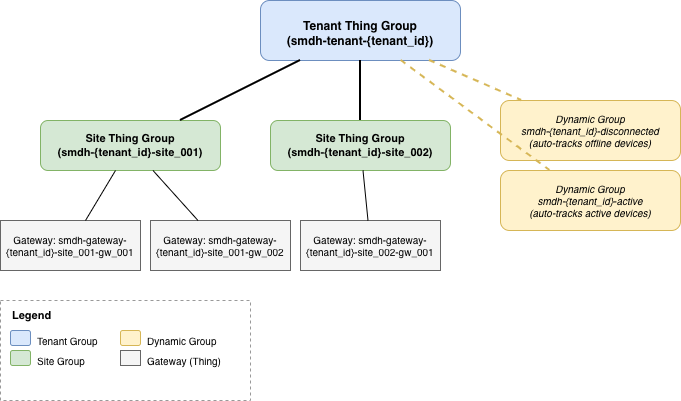

The diagram above was exported from draw.io. Its source (the exported page's mxGraphModel, read from the mxfile embedded in the PNG):
<mxGraphModel dx="1186" dy="829" grid="1" gridSize="10" guides="1" tooltips="1" connect="1" arrows="1" fold="1" page="1" pageScale="1" pageWidth="850" pageHeight="600" math="0" shadow="0">
  <root>
    <mxCell id="0" />
    <mxCell id="1" parent="0" />
    <mxCell id="tenant" value="Tenant Thing Group&#10;(smdh-tenant-{tenant_id})" style="rounded=1;whiteSpace=wrap;html=1;fillColor=#dae8fc;strokeColor=#6c8ebf;fontStyle=1;fontSize=12;spacingTop=5;" parent="1" vertex="1">
      <mxGeometry x="300" y="40" width="200" height="60" as="geometry" />
    </mxCell>
    <mxCell id="site1" value="Site Thing Group&#10;(smdh-{tenant_id}-site_001)" style="rounded=1;whiteSpace=wrap;html=1;fillColor=#d5e8d4;strokeColor=#82b366;fontStyle=1;fontSize=11;" parent="1" vertex="1">
      <mxGeometry x="80" y="160" width="180" height="50" as="geometry" />
    </mxCell>
    <mxCell id="site2" value="Site Thing Group&#10;(smdh-{tenant_id}-site_002)" style="rounded=1;whiteSpace=wrap;html=1;fillColor=#d5e8d4;strokeColor=#82b366;fontStyle=1;fontSize=11;" parent="1" vertex="1">
      <mxGeometry x="310" y="160" width="180" height="50" as="geometry" />
    </mxCell>
    <mxCell id="dynamic1" value="Dynamic Group&#10;smdh-{tenant_id}-disconnected&#10;(auto-tracks offline devices)" style="rounded=1;whiteSpace=wrap;html=1;fillColor=#fff2cc;strokeColor=#d6b656;fontStyle=2;fontSize=10;" parent="1" vertex="1">
      <mxGeometry x="540" y="140" width="180" height="60" as="geometry" />
    </mxCell>
    <mxCell id="dynamic2" value="Dynamic Group&#10;smdh-{tenant_id}-active&#10;(auto-tracks active devices)" style="rounded=1;whiteSpace=wrap;html=1;fillColor=#fff2cc;strokeColor=#d6b656;fontStyle=2;fontSize=10;" parent="1" vertex="1">
      <mxGeometry x="540" y="210" width="180" height="60" as="geometry" />
    </mxCell>
    <mxCell id="gw1" value="Gateway: smdh-gateway-&#10;{tenant_id}-site_001-gw_001" style="rounded=0;whiteSpace=wrap;html=1;fillColor=#f5f5f5;strokeColor=#666666;fontSize=10;" parent="1" vertex="1">
      <mxGeometry x="40" y="260" width="140" height="50" as="geometry" />
    </mxCell>
    <mxCell id="gw2" value="Gateway: smdh-gateway-&#10;{tenant_id}-site_001-gw_002" style="rounded=0;whiteSpace=wrap;html=1;fillColor=#f5f5f5;strokeColor=#666666;fontSize=10;" parent="1" vertex="1">
      <mxGeometry x="190" y="260" width="140" height="50" as="geometry" />
    </mxCell>
    <mxCell id="gw3" value="Gateway: smdh-gateway-&#10;{tenant_id}-site_002-gw_001" style="rounded=0;whiteSpace=wrap;html=1;fillColor=#f5f5f5;strokeColor=#666666;fontSize=10;" parent="1" vertex="1">
      <mxGeometry x="340" y="260" width="140" height="50" as="geometry" />
    </mxCell>
    <mxCell id="c1" style="endArrow=none;html=1;rounded=0;strokeWidth=2;" parent="1" source="tenant" target="site1" edge="1">
      <mxGeometry relative="1" as="geometry" />
    </mxCell>
    <mxCell id="c2" style="endArrow=none;html=1;rounded=0;strokeWidth=2;" parent="1" source="tenant" target="site2" edge="1">
      <mxGeometry relative="1" as="geometry" />
    </mxCell>
    <mxCell id="c3" style="endArrow=none;html=1;rounded=0;strokeWidth=2;dashed=1;strokeColor=#d6b656;" parent="1" source="tenant" target="dynamic1" edge="1">
      <mxGeometry relative="1" as="geometry" />
    </mxCell>
    <mxCell id="c4" style="endArrow=none;html=1;rounded=0;strokeWidth=2;dashed=1;strokeColor=#d6b656;" parent="1" source="tenant" target="dynamic2" edge="1">
      <mxGeometry relative="1" as="geometry" />
    </mxCell>
    <mxCell id="c5" style="endArrow=none;html=1;rounded=0;strokeWidth=1;" parent="1" source="site1" target="gw1" edge="1">
      <mxGeometry relative="1" as="geometry" />
    </mxCell>
    <mxCell id="c6" style="endArrow=none;html=1;rounded=0;strokeWidth=1;" parent="1" source="site1" target="gw2" edge="1">
      <mxGeometry relative="1" as="geometry" />
    </mxCell>
    <mxCell id="c7" style="endArrow=none;html=1;rounded=0;strokeWidth=1;" parent="1" source="site2" target="gw3" edge="1">
      <mxGeometry relative="1" as="geometry" />
    </mxCell>
    <mxCell id="legend" value="" style="rounded=0;whiteSpace=wrap;html=1;fillColor=none;strokeColor=#999999;dashed=1;" parent="1" vertex="1">
      <mxGeometry x="40" y="340" width="250" height="100" as="geometry" />
    </mxCell>
    <mxCell id="legend-title" value="Legend" style="text;html=1;strokeColor=none;fillColor=none;align=left;verticalAlign=middle;fontStyle=1;fontSize=11;" parent="1" vertex="1">
      <mxGeometry x="50" y="345" width="80" height="20" as="geometry" />
    </mxCell>
    <mxCell id="leg1" value="" style="rounded=1;whiteSpace=wrap;html=1;fillColor=#dae8fc;strokeColor=#6c8ebf;" parent="1" vertex="1">
      <mxGeometry x="50" y="370" width="20" height="15" as="geometry" />
    </mxCell>
    <mxCell id="leg1-text" value="Tenant Group" style="text;html=1;strokeColor=none;fillColor=none;align=left;fontSize=10;" parent="1" vertex="1">
      <mxGeometry x="75" y="368" width="80" height="20" as="geometry" />
    </mxCell>
    <mxCell id="leg2" value="" style="rounded=1;whiteSpace=wrap;html=1;fillColor=#d5e8d4;strokeColor=#82b366;" parent="1" vertex="1">
      <mxGeometry x="50" y="390" width="20" height="15" as="geometry" />
    </mxCell>
    <mxCell id="leg2-text" value="Site Group" style="text;html=1;strokeColor=none;fillColor=none;align=left;fontSize=10;" parent="1" vertex="1">
      <mxGeometry x="75" y="388" width="80" height="20" as="geometry" />
    </mxCell>
    <mxCell id="leg3" value="" style="rounded=1;whiteSpace=wrap;html=1;fillColor=#fff2cc;strokeColor=#d6b656;" parent="1" vertex="1">
      <mxGeometry x="160" y="370" width="20" height="15" as="geometry" />
    </mxCell>
    <mxCell id="leg3-text" value="Dynamic Group" style="text;html=1;strokeColor=none;fillColor=none;align=left;fontSize=10;" parent="1" vertex="1">
      <mxGeometry x="185" y="368" width="100" height="20" as="geometry" />
    </mxCell>
    <mxCell id="leg4" value="" style="rounded=0;whiteSpace=wrap;html=1;fillColor=#f5f5f5;strokeColor=#666666;" parent="1" vertex="1">
      <mxGeometry x="160" y="390" width="20" height="15" as="geometry" />
    </mxCell>
    <mxCell id="leg4-text" value="Gateway (Thing)" style="text;html=1;strokeColor=none;fillColor=none;align=left;fontSize=10;" parent="1" vertex="1">
      <mxGeometry x="185" y="388" width="100" height="20" as="geometry" />
    </mxCell>
  </root>
</mxGraphModel>